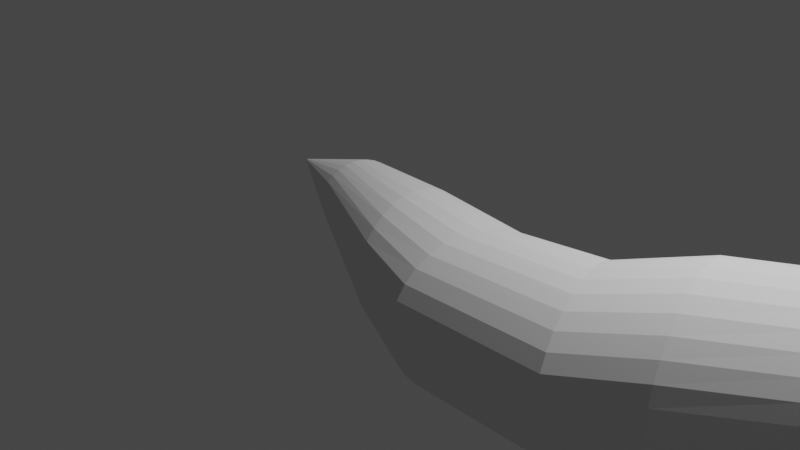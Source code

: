 # Source: Tarea_4__Modelo_3D_-_Serpiente.blend  (saved by Blender 4.0.36; exported with 4.5.12 LTS)
import bpy
from mathutils import Matrix  # noqa: F401  (used for matrix-valued properties, if any)

bpy.ops.wm.read_factory_settings(use_empty=True)
scene = bpy.context.scene
scene.name = 'Scene'

# ---- collections
col_collection = bpy.data.collections.new('Collection'); scene.collection.children.link(col_collection)

# ---- world
world_world = bpy.data.worlds.new('World'); scene.world = world_world
world_world.use_nodes = True; world_world.node_tree.nodes.clear()
_N = world_world.node_tree.nodes; _L = world_world.node_tree.links
n0 = _N.new('ShaderNodeOutputWorld'); n0.name = 'World Output'; n0.location = (300, 300)
n1 = _N.new('ShaderNodeBackground'); n1.name = 'Background'; n1.location = (10, 300)
n1.inputs[0].default_value = (0.05088, 0.05088, 0.05088, 1.0)
_L.new(n1.outputs[0], n0.inputs[0])
n0.is_active_output = True
world_world.color = (0.05088, 0.05088, 0.05088)
world_world.use_sun_shadow = False
world_world.sun_shadow_jitter_overblur = 0.0

# ---- cameras
cam_camera = bpy.data.cameras.new('Camera')
cam_camera.clip_end = 100.0
cam_camera.ortho_scale = 7.314

# ---- lights
light_light = bpy.data.lights.new('Light', 'POINT')
light_light.transmission_factor = 0.0
light_light.use_soft_falloff = False
light_light.energy = 1000.0
light_light.shadow_soft_size = 0.1
light_light.shadow_maximum_resolution = 0.006
light_light.use_absolute_resolution = True

# ---- meshes
me_cylinder = bpy.data.meshes.new('Cylinder')
me_cylinder.from_pydata([(-0.2166, -0.02214, -1.405), (-0.482, -0.2381, 12.65), (-0.2135, -0.02244, -1.405), (-0.4775, -0.2386, 12.65), (-0.2105, -0.02333, -1.405), (-0.4732, -0.2399, 12.65), (-0.2078, -0.02479, -1.405), (-0.4693, -0.242, 12.65), (-0.2054, -0.02675, -1.405), (-0.4658, -0.2448, 12.65), (-0.2035, -0.02913, -1.405), (-0.463, -0.2483, 12.65), (-0.202, -0.03185, -1.405), (-0.4609, -0.2522, 12.65), (-0.2011, -0.03481, -1.405), (-0.4596, -0.2565, 12.65), (-0.2008, -0.03788, -1.405), (-0.4592, -0.2609, 12.65), (-0.2011, -0.04095, -1.405), (-0.4596, -0.2654, 12.65), (-0.202, -0.04391, -1.405), (-0.4609, -0.2697, 12.65), (-0.2035, -0.04663, -1.405), (-0.463, -0.2736, 12.65), (-0.2054, -0.04901, -1.405), (-0.4658, -0.2771, 12.65), (-0.2078, -0.05097, -1.405), (-0.4693, -0.2799, 12.65), (-0.2105, -0.05243, -1.405), (-0.4732, -0.282, 12.65), (-0.2135, -0.05332, -1.405), (-0.4775, -0.2833, 12.65), (-0.2166, -0.05363, -1.405), (-0.482, -0.2838, 12.65), (-0.2196, -0.05332, -1.405), (-0.4864, -0.2833, 12.65), (-0.2226, -0.05243, -1.405), (-0.4907, -0.282, 12.65), (-0.2253, -0.05097, -1.405), (-0.4947, -0.2799, 12.65), (-0.2277, -0.04901, -1.405), (-0.4981, -0.2771, 12.65), (-0.2297, -0.04663, -1.405), (-0.501, -0.2736, 12.65), (-0.2311, -0.04391, -1.405), (-0.5031, -0.2697, 12.65), (-0.232, -0.04095, -1.405), (-0.5044, -0.2654, 12.65), (-0.2323, -0.03788, -1.405), (-0.5048, -0.2609, 12.65), (-0.232, -0.03481, -1.405), (-0.5044, -0.2565, 12.65), (-0.2311, -0.03185, -1.405), (-0.5031, -0.2522, 12.65), (-0.2297, -0.02913, -1.405), (-0.501, -0.2483, 12.65), (-0.2277, -0.02675, -1.405), (-0.4981, -0.2448, 12.65), (-0.2253, -0.02479, -1.405), (-0.4947, -0.242, 12.65), (-0.2226, -0.02333, -1.405), (-0.4907, -0.2399, 12.65), (-0.2196, -0.02244, -1.405), (-0.4864, -0.2386, 12.65), (-0.08721, 0.3265, -0.3758), (0.06601, 0.3074, 0.6311), (0.1284, 0.1512, 1.901), (0.08164, 0.2309, 2.654), (-0.01872, 0.7066, 3.373), (1.365e-08, 1.174, 3.957), (-3.479e-09, 1.684, 5.114), (-0.06629, 1.773, 6.159), (-0.02596, 1.549, 6.838), (0.01708, 1.223, 7.549), (0.04609, 0.8749, 8.072), (0.01772, 0.6071, 8.953), (0.1369, 0.4013, 10.67), (0.005156, 0.2341, 11.63), (0.08824, 0.2259, 11.63), (0.2699, 0.3882, 10.67), (0.2012, 0.5903, 8.96), (0.2412, 0.8557, 8.073), (0.2122, 1.204, 7.543), (0.1691, 1.53, 6.835), (0.1356, 1.755, 6.152), (0.1914, 1.665, 5.113), (0.1758, 1.158, 3.964), (0.1648, 0.689, 3.377), (0.2501, 0.2147, 2.657), (0.2894, 0.1361, 1.896), (0.2051, 0.2937, 0.6311), (-0.005401, 0.3189, -0.3784), (0.1681, 0.2018, 11.63), (0.3977, 0.3495, 10.67), (0.3777, 0.5404, 8.979), (0.4288, 0.799, 8.077), (0.3998, 1.149, 7.528), (0.3567, 1.474, 6.826), (0.3297, 1.7, 6.131), (0.3754, 1.609, 5.11), (0.3449, 1.111, 3.983), (0.3413, 0.6368, 3.389), (0.4121, 0.1668, 2.668), (0.4443, 0.09138, 1.881), (0.3389, 0.2531, 0.6311), (0.07326, 0.2963, -0.3861), (0.2418, 0.1626, 11.64), (0.5154, 0.2866, 10.67), (0.5403, 0.4595, 9.011), (0.6017, 0.7068, 8.083), (0.5726, 1.06, 7.504), (0.5296, 1.383, 6.812), (0.5086, 1.61, 6.097), (0.5449, 1.519, 5.104), (0.5007, 1.034, 4.014), (0.504, 0.5521, 3.409), (0.5614, 0.08887, 2.685), (0.5871, 0.01874, 1.858), (0.4622, 0.1872, 0.6311), (0.1458, 0.2596, -0.3985), (0.3063, 0.1098, 11.64), (0.6187, 0.202, 10.66), (0.6828, 0.3505, 9.053), (0.7532, 0.5827, 8.092), (0.7242, 0.9403, 7.47), (0.6811, 1.26, 6.792), (0.6654, 1.49, 6.05), (0.6936, 1.397, 5.097), (0.6372, 0.9299, 4.057), (0.6465, 0.4382, 3.435), (0.6922, -0.01595, 2.709), (0.7122, -0.07901, 1.827), (0.5703, 0.09851, 0.6311), (0.2093, 0.2102, -0.4153), (0.3593, 0.04557, 11.65), (0.7034, 0.09893, 10.66), (0.7998, 0.2177, 9.105), (0.8776, 0.4315, 8.102), (0.8485, 0.7942, 7.43), (0.8055, 1.11, 6.768), (0.7941, 1.344, 5.994), (0.8156, 1.249, 5.087), (0.7493, 0.8035, 4.108), (0.7635, 0.2993, 3.467), (0.7996, -0.1437, 2.737), (0.8149, -0.1981, 1.788), (0.659, -0.009564, 0.6311), (0.2615, 0.1501, -0.4358), (0.3986, -0.02776, 11.65), (0.7664, -0.0187, 10.65), (0.8867, 0.06624, 9.164), (0.97, 0.2591, 8.114), (0.941, 0.6276, 7.384), (0.8979, 0.9393, 6.741), (0.8898, 1.177, 5.93), (0.9062, 1.079, 5.077), (0.8326, 0.6592, 4.167), (0.8505, 0.1408, 3.504), (0.8794, -0.2894, 2.77), (0.8912, -0.334, 1.745), (0.7249, -0.1329, 0.6311), (0.3002, 0.08142, -0.4591), (0.4229, -0.1073, 11.66), (0.8051, -0.1463, 10.64), (0.9402, -0.09813, 9.228), (1.027, 0.07192, 8.127), (0.9979, 0.4468, 7.334), (0.9548, 0.7541, 6.711), (0.9486, 0.9956, 5.86), (0.962, 0.8957, 5.066), (0.8839, 0.5026, 4.231), (0.904, -0.0311, 3.544), (0.9285, -0.4475, 2.805), (0.9382, -0.4815, 1.697), (0.7655, -0.2667, 0.6311), (0.3241, 0.006945, -0.4844), (0.431, -0.1901, 11.67), (0.8182, -0.2791, 10.64), (0.9583, -0.2691, 9.295), (1.046, -0.1227, 8.141), (1.017, 0.2588, 7.282), (0.974, 0.5614, 6.681), (0.9685, 0.8072, 5.788), (0.9809, 0.7048, 5.054), (0.9012, 0.3398, 4.297), (0.9221, -0.2099, 3.585), (0.9451, -0.6119, 2.842), (0.9541, -0.6348, 1.648), (0.7792, -0.4058, 0.6311), (0.3321, -0.07051, -0.5107), (0.4229, -0.2728, 11.68), (0.8051, -0.4118, 10.63), (0.9402, -0.44, 9.362), (1.027, -0.3173, 8.154), (0.9979, 0.07083, 7.23), (0.9548, 0.3688, 6.65), (0.9486, 0.6188, 5.715), (0.962, 0.5138, 5.042), (0.8839, 0.177, 4.363), (0.904, -0.3887, 3.627), (0.9285, -0.7764, 2.878), (0.9382, -0.7882, 1.598), (0.7655, -0.5449, 0.6311), (0.3241, -0.148, -0.5371), (0.3986, -0.3524, 11.68), (0.7664, -0.5394, 10.62), (0.8867, -0.6044, 9.426), (0.97, -0.5045, 8.167), (0.941, -0.11, 7.179), (0.8979, 0.1835, 6.62), (0.8898, 0.4376, 5.646), (0.9062, 0.3301, 5.031), (0.8326, 0.02048, 4.427), (0.8505, -0.5606, 3.667), (0.8794, -0.9345, 2.913), (0.8912, -0.9356, 1.551), (0.7249, -0.6787, 0.6311), (0.3002, -0.2224, -0.5624), (0.3593, -0.4257, 11.69), (0.7034, -0.6571, 10.62), (0.7998, -0.7559, 9.485), (0.8776, -0.6769, 8.179), (0.8485, -0.2766, 7.133), (0.8055, 0.01277, 6.593), (0.7941, 0.2706, 5.582), (0.8156, 0.1608, 5.02), (0.7493, -0.1238, 4.486), (0.7635, -0.7191, 3.704), (0.7996, -1.08, 2.946), (0.8149, -1.071, 1.507), (0.659, -0.802, 0.6311), (0.2615, -0.2911, -0.5857), (0.3063, -0.49, 11.69), (0.6187, -0.7602, 10.61), (0.6828, -0.8886, 9.537), (0.7532, -0.8281, 8.19), (0.7242, -0.4226, 7.093), (0.6811, -0.1369, 6.569), (0.6654, 0.1242, 5.525), (0.6936, 0.01249, 5.011), (0.6372, -0.2503, 4.538), (0.6465, -0.858, 3.736), (0.6922, -1.208, 2.974), (0.7122, -1.191, 1.469), (0.5703, -0.9101, 0.6311), (0.2093, -0.3513, -0.6062), (0.2418, -0.5428, 11.7), (0.5154, -0.8448, 10.61), (0.5403, -0.9976, 9.579), (0.6017, -0.9522, 8.198), (0.5726, -0.5425, 7.06), (0.5296, -0.2597, 6.55), (0.5086, 0.004075, 5.479), (0.5449, -0.1093, 5.004), (0.5007, -0.354, 4.58), (0.504, -0.9719, 3.762), (0.5614, -1.313, 2.998), (0.5871, -1.288, 1.437), (0.4622, -0.9988, 0.6311), (0.1458, -0.4006, -0.6229), (0.1681, -0.582, 11.7), (0.3977, -0.9076, 10.6), (0.3777, -1.079, 9.611), (0.4288, -1.044, 8.205), (0.3998, -0.6315, 7.035), (0.3567, -0.3509, 6.535), (0.3297, -0.08518, 5.445), (0.3754, -0.1997, 4.998), (0.3449, -0.4312, 4.611), (0.3413, -1.057, 3.782), (0.4121, -1.391, 3.015), (0.4443, -1.361, 1.414), (0.3389, -1.065, 0.6311), (0.07326, -0.4373, -0.6354), (0.08824, -0.6061, 11.71), (0.2699, -0.9464, 10.6), (0.2012, -1.128, 9.63), (0.2412, -1.101, 8.208), (0.2122, -0.6863, 7.02), (0.1691, -0.4071, 6.526), (0.1356, -0.1401, 5.424), (0.1914, -0.2554, 4.995), (0.1758, -0.4787, 4.631), (0.1648, -1.109, 3.794), (0.2501, -1.439, 3.026), (0.2894, -1.406, 1.4), (0.2051, -1.105, 0.6311), (-0.005401, -0.4599, -0.6431), (0.005156, -0.6143, 11.71), (0.1369, -0.9594, 10.6), (0.01772, -1.145, 9.637), (0.04609, -1.12, 8.21), (0.01708, -0.7049, 7.015), (-0.02596, -0.4261, 6.523), (-0.06629, -0.1587, 5.417), (1.803e-09, -0.2743, 4.993), (-1.608e-08, -0.4947, 4.637), (-0.01872, -1.126, 3.798), (0.08164, -1.455, 3.029), (0.1284, -1.421, 1.395), (0.06601, -1.119, 0.6311), (-0.08721, -0.4675, -0.6457), (-0.07793, -0.6061, 11.71), (0.004024, -0.9464, 10.6), (-0.1658, -1.128, 9.63), (-0.149, -1.101, 8.208), (-0.178, -0.6863, 7.02), (-0.221, -0.4071, 6.526), (-0.2682, -0.1401, 5.424), (-0.1914, -0.2554, 4.995), (-0.1758, -0.4787, 4.631), (-0.2023, -1.109, 3.794), (-0.08682, -1.439, 3.026), (-0.03274, -1.406, 1.4), (-0.07313, -1.105, 0.6311), (-0.169, -0.4599, -0.6431), (-0.1578, -0.582, 11.7), (-0.1238, -0.9076, 10.6), (-0.3422, -1.079, 9.611), (-0.3366, -1.044, 8.205), (-0.3656, -0.6315, 7.035), (-0.4086, -0.3509, 6.535), (-0.4623, -0.08518, 5.445), (-0.3754, -0.1997, 4.998), (-0.3449, -0.4312, 4.611), (-0.3788, -1.057, 3.782), (-0.2488, -1.391, 3.015), (-0.1876, -1.361, 1.414), (-0.2069, -1.065, 0.6311), (-0.2477, -0.4373, -0.6354), (-0.2315, -0.5428, 11.7), (-0.2416, -0.8448, 10.61), (-0.5048, -0.9976, 9.579), (-0.5095, -0.9522, 8.198), (-0.5385, -0.5425, 7.06), (-0.5815, -0.2597, 6.55), (-0.6412, 0.004075, 5.479), (-0.5449, -0.1093, 5.004), (-0.5007, -0.354, 4.58), (-0.5414, -0.9719, 3.762), (-0.3981, -1.313, 2.998), (-0.3304, -1.288, 1.437), (-0.3302, -0.9988, 0.6311), (-0.3202, -0.4006, -0.6229), (-0.296, -0.49, 11.69), (-0.3448, -0.7602, 10.61), (-0.6474, -0.8886, 9.537), (-0.661, -0.8281, 8.19), (-0.69, -0.4226, 7.093), (-0.7331, -0.1369, 6.569), (-0.798, 0.1242, 5.525), (-0.6936, 0.01249, 5.011), (-0.6372, -0.2503, 4.538), (-0.684, -0.858, 3.736), (-0.5289, -1.208, 2.974), (-0.4555, -1.191, 1.469), (-0.4383, -0.9101, 0.6311), (-0.3837, -0.3513, -0.6062), (-0.349, -0.4257, 11.69), (-0.4295, -0.6571, 10.62), (-0.7643, -0.7559, 9.485), (-0.7854, -0.6769, 8.179), (-0.8144, -0.2766, 7.133), (-0.8574, 0.01277, 6.593), (-0.9267, 0.2706, 5.582), (-0.8156, 0.1608, 5.02), (-0.7493, -0.1238, 4.486), (-0.801, -0.7191, 3.704), (-0.6363, -1.08, 2.946), (-0.5582, -1.071, 1.507), (-0.527, -0.802, 0.6311), (-0.4359, -0.2911, -0.5857), (-0.3883, -0.3524, 11.68), (-0.4925, -0.5394, 10.62), (-0.8513, -0.6044, 9.426), (-0.8778, -0.5045, 8.167), (-0.9068, -0.11, 7.179), (-0.9498, 0.1835, 6.62), (-1.022, 0.4376, 5.646), (-0.9062, 0.3301, 5.031), (-0.8326, 0.02048, 4.427), (-0.8879, -0.5606, 3.667), (-0.7161, -0.9345, 2.913), (-0.6345, -0.9356, 1.551), (-0.5929, -0.6787, 0.6311), (-0.4746, -0.2224, -0.5624), (-0.4125, -0.2728, 11.68), (-0.5313, -0.4118, 10.63), (-0.9048, -0.44, 9.362), (-0.9347, -0.3173, 8.154), (-0.9637, 0.07083, 7.23), (-1.007, 0.3688, 6.65), (-1.081, 0.6188, 5.715), (-0.962, 0.5138, 5.042), (-0.8839, 0.177, 4.363), (-0.9415, -0.3887, 3.627), (-0.7653, -0.7764, 2.878), (-0.6815, -0.7882, 1.598), (-0.6335, -0.5449, 0.6311), (-0.4985, -0.148, -0.5371), (-0.4207, -0.1901, 11.67), (-0.5444, -0.2791, 10.64), (-0.9228, -0.2691, 9.295), (-0.9539, -0.1227, 8.141), (-0.9829, 0.2588, 7.282), (-1.026, 0.5614, 6.681), (-1.101, 0.8072, 5.788), (-0.9809, 0.7048, 5.054), (-0.9012, 0.3398, 4.297), (-0.9595, -0.2099, 3.585), (-0.7819, -0.6119, 2.842), (-0.6974, -0.6348, 1.648), (-0.6472, -0.4058, 0.6311), (-0.5065, -0.07051, -0.5107), (-0.4125, -0.1073, 11.66), (-0.5313, -0.1463, 10.64), (-0.9048, -0.09813, 9.228), (-0.9347, 0.07192, 8.127), (-0.9637, 0.4468, 7.334), (-1.007, 0.7541, 6.711), (-1.081, 0.9956, 5.86), (-0.962, 0.8957, 5.066), (-0.8839, 0.5026, 4.231), (-0.9415, -0.0311, 3.544), (-0.7653, -0.4475, 2.805), (-0.6815, -0.4815, 1.697), (-0.6335, -0.2667, 0.6311), (-0.4985, 0.006945, -0.4844), (-0.3883, -0.02776, 11.65), (-0.4925, -0.0187, 10.65), (-0.8513, 0.06624, 9.164), (-0.8778, 0.2591, 8.114), (-0.9068, 0.6276, 7.384), (-0.9498, 0.9393, 6.741), (-1.022, 1.177, 5.93), (-0.9062, 1.079, 5.077), (-0.8326, 0.6592, 4.167), (-0.8879, 0.1408, 3.504), (-0.7161, -0.2894, 2.77), (-0.6345, -0.334, 1.745), (-0.5929, -0.1329, 0.6311), (-0.4746, 0.08142, -0.4591), (-0.349, 0.04557, 11.65), (-0.4295, 0.09893, 10.66), (-0.7643, 0.2177, 9.105), (-0.7854, 0.4315, 8.102), (-0.8144, 0.7942, 7.43), (-0.8574, 1.11, 6.768), (-0.9267, 1.344, 5.994), (-0.8156, 1.249, 5.087), (-0.7493, 0.8035, 4.108), (-0.801, 0.2993, 3.467), (-0.6363, -0.1437, 2.737), (-0.5582, -0.1981, 1.788), (-0.527, -0.009564, 0.6311), (-0.4359, 0.1501, -0.4358), (-0.296, 0.1098, 11.64), (-0.3448, 0.202, 10.66), (-0.6474, 0.3505, 9.053), (-0.661, 0.5827, 8.092), (-0.69, 0.9403, 7.47), (-0.7331, 1.26, 6.792), (-0.798, 1.49, 6.05), (-0.6936, 1.397, 5.097), (-0.6372, 0.9299, 4.057), (-0.684, 0.4382, 3.435), (-0.5289, -0.01595, 2.709), (-0.4555, -0.07901, 1.827), (-0.4383, 0.09851, 0.6311), (-0.3837, 0.2102, -0.4153), (-0.2315, 0.1626, 11.64), (-0.2416, 0.2866, 10.67), (-0.5048, 0.4595, 9.011), (-0.5095, 0.7068, 8.083), (-0.5385, 1.06, 7.504), (-0.5815, 1.383, 6.812), (-0.6412, 1.61, 6.097), (-0.5449, 1.519, 5.104), (-0.5007, 1.034, 4.014), (-0.5414, 0.5521, 3.409), (-0.3981, 0.08887, 2.685), (-0.3304, 0.01874, 1.858), (-0.3302, 0.1872, 0.6311), (-0.3202, 0.2596, -0.3985), (-0.1578, 0.2018, 11.63), (-0.1238, 0.3495, 10.67), (-0.3422, 0.5404, 8.979), (-0.3366, 0.799, 8.077), (-0.3656, 1.149, 7.528), (-0.4086, 1.474, 6.826), (-0.4623, 1.7, 6.131), (-0.3754, 1.609, 5.11), (-0.3449, 1.111, 3.983), (-0.3788, 0.6368, 3.389), (-0.2488, 0.1668, 2.668), (-0.1876, 0.09138, 1.881), (-0.2069, 0.2531, 0.6311), (-0.2477, 0.2963, -0.3861), (-0.07793, 0.2259, 11.63), (0.004024, 0.3882, 10.67), (-0.1658, 0.5903, 8.96), (-0.149, 0.8557, 8.073), (-0.178, 1.204, 7.543), (-0.221, 1.53, 6.835), (-0.2682, 1.755, 6.152), (-0.1914, 1.665, 5.113), (-0.1758, 1.158, 3.964), (-0.2023, 0.689, 3.377), (-0.08682, 0.2147, 2.657), (-0.03274, 0.1361, 1.896), (-0.07313, 0.2937, 0.6311), (-0.169, 0.3189, -0.3784)], [], [(77, 1, 3, 78), (78, 3, 5, 92), (92, 5, 7, 106), (106, 7, 9, 120), (120, 9, 11, 134), (134, 11, 13, 148), (148, 13, 15, 162), (162, 15, 17, 176), (176, 17, 19, 190), (190, 19, 21, 204), (204, 21, 23, 218), (218, 23, 25, 232), (232, 25, 27, 246), (246, 27, 29, 260), (260, 29, 31, 274), (274, 31, 33, 288), (288, 33, 35, 302), (302, 35, 37, 316), (316, 37, 39, 330), (330, 39, 41, 344), (344, 41, 43, 358), (358, 43, 45, 372), (372, 45, 47, 386), (386, 47, 49, 400), (400, 49, 51, 414), (414, 51, 53, 428), (428, 53, 55, 442), (442, 55, 57, 456), (456, 57, 59, 470), (470, 59, 61, 484), (3, 1, 63, 61, 59, 57, 55, 53, 51, 49, 47, 45, 43, 41, 39, 37, 35, 33, 31, 29, 27, 25, 23, 21, 19, 17, 15, 13, 11, 9, 7, 5), (484, 61, 63, 498), (498, 63, 1, 77), (0, 2, 4, 6, 8, 10, 12, 14, 16, 18, 20, 22, 24, 26, 28, 30, 32, 34, 36, 38, 40, 42, 44, 46, 48, 50, 52, 54, 56, 58, 60, 62), (62, 511, 64, 0), (511, 510, 65, 64), (510, 509, 66, 65), (509, 508, 67, 66), (508, 507, 68, 67), (507, 506, 69, 68), (506, 505, 70, 69), (505, 504, 71, 70), (504, 503, 72, 71), (503, 502, 73, 72), (502, 501, 74, 73), (501, 500, 75, 74), (500, 499, 76, 75), (499, 498, 77, 76), (60, 497, 511, 62), (497, 496, 510, 511), (496, 495, 509, 510), (495, 494, 508, 509), (494, 493, 507, 508), (493, 492, 506, 507), (492, 491, 505, 506), (491, 490, 504, 505), (490, 489, 503, 504), (489, 488, 502, 503), (488, 487, 501, 502), (487, 486, 500, 501), (486, 485, 499, 500), (485, 484, 498, 499), (58, 483, 497, 60), (483, 482, 496, 497), (482, 481, 495, 496), (481, 480, 494, 495), (480, 479, 493, 494), (479, 478, 492, 493), (478, 477, 491, 492), (477, 476, 490, 491), (476, 475, 489, 490), (475, 474, 488, 489), (474, 473, 487, 488), (473, 472, 486, 487), (472, 471, 485, 486), (471, 470, 484, 485), (56, 469, 483, 58), (469, 468, 482, 483), (468, 467, 481, 482), (467, 466, 480, 481), (466, 465, 479, 480), (465, 464, 478, 479), (464, 463, 477, 478), (463, 462, 476, 477), (462, 461, 475, 476), (461, 460, 474, 475), (460, 459, 473, 474), (459, 458, 472, 473), (458, 457, 471, 472), (457, 456, 470, 471), (54, 455, 469, 56), (455, 454, 468, 469), (454, 453, 467, 468), (453, 452, 466, 467), (452, 451, 465, 466), (451, 450, 464, 465), (450, 449, 463, 464), (449, 448, 462, 463), (448, 447, 461, 462), (447, 446, 460, 461), (446, 445, 459, 460), (445, 444, 458, 459), (444, 443, 457, 458), (443, 442, 456, 457), (52, 441, 455, 54), (441, 440, 454, 455), (440, 439, 453, 454), (439, 438, 452, 453), (438, 437, 451, 452), (437, 436, 450, 451), (436, 435, 449, 450), (435, 434, 448, 449), (434, 433, 447, 448), (433, 432, 446, 447), (432, 431, 445, 446), (431, 430, 444, 445), (430, 429, 443, 444), (429, 428, 442, 443), (50, 427, 441, 52), (427, 426, 440, 441), (426, 425, 439, 440), (425, 424, 438, 439), (424, 423, 437, 438), (423, 422, 436, 437), (422, 421, 435, 436), (421, 420, 434, 435), (420, 419, 433, 434), (419, 418, 432, 433), (418, 417, 431, 432), (417, 416, 430, 431), (416, 415, 429, 430), (415, 414, 428, 429), (48, 413, 427, 50), (413, 412, 426, 427), (412, 411, 425, 426), (411, 410, 424, 425), (410, 409, 423, 424), (409, 408, 422, 423), (408, 407, 421, 422), (407, 406, 420, 421), (406, 405, 419, 420), (405, 404, 418, 419), (404, 403, 417, 418), (403, 402, 416, 417), (402, 401, 415, 416), (401, 400, 414, 415), (46, 399, 413, 48), (399, 398, 412, 413), (398, 397, 411, 412), (397, 396, 410, 411), (396, 395, 409, 410), (395, 394, 408, 409), (394, 393, 407, 408), (393, 392, 406, 407), (392, 391, 405, 406), (391, 390, 404, 405), (390, 389, 403, 404), (389, 388, 402, 403), (388, 387, 401, 402), (387, 386, 400, 401), (44, 385, 399, 46), (385, 384, 398, 399), (384, 383, 397, 398), (383, 382, 396, 397), (382, 381, 395, 396), (381, 380, 394, 395), (380, 379, 393, 394), (379, 378, 392, 393), (378, 377, 391, 392), (377, 376, 390, 391), (376, 375, 389, 390), (375, 374, 388, 389), (374, 373, 387, 388), (373, 372, 386, 387), (42, 371, 385, 44), (371, 370, 384, 385), (370, 369, 383, 384), (369, 368, 382, 383), (368, 367, 381, 382), (367, 366, 380, 381), (366, 365, 379, 380), (365, 364, 378, 379), (364, 363, 377, 378), (363, 362, 376, 377), (362, 361, 375, 376), (361, 360, 374, 375), (360, 359, 373, 374), (359, 358, 372, 373), (40, 357, 371, 42), (357, 356, 370, 371), (356, 355, 369, 370), (355, 354, 368, 369), (354, 353, 367, 368), (353, 352, 366, 367), (352, 351, 365, 366), (351, 350, 364, 365), (350, 349, 363, 364), (349, 348, 362, 363), (348, 347, 361, 362), (347, 346, 360, 361), (346, 345, 359, 360), (345, 344, 358, 359), (38, 343, 357, 40), (343, 342, 356, 357), (342, 341, 355, 356), (341, 340, 354, 355), (340, 339, 353, 354), (339, 338, 352, 353), (338, 337, 351, 352), (337, 336, 350, 351), (336, 335, 349, 350), (335, 334, 348, 349), (334, 333, 347, 348), (333, 332, 346, 347), (332, 331, 345, 346), (331, 330, 344, 345), (36, 329, 343, 38), (329, 328, 342, 343), (328, 327, 341, 342), (327, 326, 340, 341), (326, 325, 339, 340), (325, 324, 338, 339), (324, 323, 337, 338), (323, 322, 336, 337), (322, 321, 335, 336), (321, 320, 334, 335), (320, 319, 333, 334), (319, 318, 332, 333), (318, 317, 331, 332), (317, 316, 330, 331), (34, 315, 329, 36), (315, 314, 328, 329), (314, 313, 327, 328), (313, 312, 326, 327), (312, 311, 325, 326), (311, 310, 324, 325), (310, 309, 323, 324), (309, 308, 322, 323), (308, 307, 321, 322), (307, 306, 320, 321), (306, 305, 319, 320), (305, 304, 318, 319), (304, 303, 317, 318), (303, 302, 316, 317), (32, 301, 315, 34), (301, 300, 314, 315), (300, 299, 313, 314), (299, 298, 312, 313), (298, 297, 311, 312), (297, 296, 310, 311), (296, 295, 309, 310), (295, 294, 308, 309), (294, 293, 307, 308), (293, 292, 306, 307), (292, 291, 305, 306), (291, 290, 304, 305), (290, 289, 303, 304), (289, 288, 302, 303), (30, 287, 301, 32), (287, 286, 300, 301), (286, 285, 299, 300), (285, 284, 298, 299), (284, 283, 297, 298), (283, 282, 296, 297), (282, 281, 295, 296), (281, 280, 294, 295), (280, 279, 293, 294), (279, 278, 292, 293), (278, 277, 291, 292), (277, 276, 290, 291), (276, 275, 289, 290), (275, 274, 288, 289), (28, 273, 287, 30), (273, 272, 286, 287), (272, 271, 285, 286), (271, 270, 284, 285), (270, 269, 283, 284), (269, 268, 282, 283), (268, 267, 281, 282), (267, 266, 280, 281), (266, 265, 279, 280), (265, 264, 278, 279), (264, 263, 277, 278), (263, 262, 276, 277), (262, 261, 275, 276), (261, 260, 274, 275), (26, 259, 273, 28), (259, 258, 272, 273), (258, 257, 271, 272), (257, 256, 270, 271), (256, 255, 269, 270), (255, 254, 268, 269), (254, 253, 267, 268), (253, 252, 266, 267), (252, 251, 265, 266), (251, 250, 264, 265), (250, 249, 263, 264), (249, 248, 262, 263), (248, 247, 261, 262), (247, 246, 260, 261), (24, 245, 259, 26), (245, 244, 258, 259), (244, 243, 257, 258), (243, 242, 256, 257), (242, 241, 255, 256), (241, 240, 254, 255), (240, 239, 253, 254), (239, 238, 252, 253), (238, 237, 251, 252), (237, 236, 250, 251), (236, 235, 249, 250), (235, 234, 248, 249), (234, 233, 247, 248), (233, 232, 246, 247), (22, 231, 245, 24), (231, 230, 244, 245), (230, 229, 243, 244), (229, 228, 242, 243), (228, 227, 241, 242), (227, 226, 240, 241), (226, 225, 239, 240), (225, 224, 238, 239), (224, 223, 237, 238), (223, 222, 236, 237), (222, 221, 235, 236), (221, 220, 234, 235), (220, 219, 233, 234), (219, 218, 232, 233), (20, 217, 231, 22), (217, 216, 230, 231), (216, 215, 229, 230), (215, 214, 228, 229), (214, 213, 227, 228), (213, 212, 226, 227), (212, 211, 225, 226), (211, 210, 224, 225), (210, 209, 223, 224), (209, 208, 222, 223), (208, 207, 221, 222), (207, 206, 220, 221), (206, 205, 219, 220), (205, 204, 218, 219), (18, 203, 217, 20), (203, 202, 216, 217), (202, 201, 215, 216), (201, 200, 214, 215), (200, 199, 213, 214), (199, 198, 212, 213), (198, 197, 211, 212), (197, 196, 210, 211), (196, 195, 209, 210), (195, 194, 208, 209), (194, 193, 207, 208), (193, 192, 206, 207), (192, 191, 205, 206), (191, 190, 204, 205), (16, 189, 203, 18), (189, 188, 202, 203), (188, 187, 201, 202), (187, 186, 200, 201), (186, 185, 199, 200), (185, 184, 198, 199), (184, 183, 197, 198), (183, 182, 196, 197), (182, 181, 195, 196), (181, 180, 194, 195), (180, 179, 193, 194), (179, 178, 192, 193), (178, 177, 191, 192), (177, 176, 190, 191), (14, 175, 189, 16), (175, 174, 188, 189), (174, 173, 187, 188), (173, 172, 186, 187), (172, 171, 185, 186), (171, 170, 184, 185), (170, 169, 183, 184), (169, 168, 182, 183), (168, 167, 181, 182), (167, 166, 180, 181), (166, 165, 179, 180), (165, 164, 178, 179), (164, 163, 177, 178), (163, 162, 176, 177), (12, 161, 175, 14), (161, 160, 174, 175), (160, 159, 173, 174), (159, 158, 172, 173), (158, 157, 171, 172), (157, 156, 170, 171), (156, 155, 169, 170), (155, 154, 168, 169), (154, 153, 167, 168), (153, 152, 166, 167), (152, 151, 165, 166), (151, 150, 164, 165), (150, 149, 163, 164), (149, 148, 162, 163), (10, 147, 161, 12), (147, 146, 160, 161), (146, 145, 159, 160), (145, 144, 158, 159), (144, 143, 157, 158), (143, 142, 156, 157), (142, 141, 155, 156), (141, 140, 154, 155), (140, 139, 153, 154), (139, 138, 152, 153), (138, 137, 151, 152), (137, 136, 150, 151), (136, 135, 149, 150), (135, 134, 148, 149), (8, 133, 147, 10), (133, 132, 146, 147), (132, 131, 145, 146), (131, 130, 144, 145), (130, 129, 143, 144), (129, 128, 142, 143), (128, 127, 141, 142), (127, 126, 140, 141), (126, 125, 139, 140), (125, 124, 138, 139), (124, 123, 137, 138), (123, 122, 136, 137), (122, 121, 135, 136), (121, 120, 134, 135), (6, 119, 133, 8), (119, 118, 132, 133), (118, 117, 131, 132), (117, 116, 130, 131), (116, 115, 129, 130), (115, 114, 128, 129), (114, 113, 127, 128), (113, 112, 126, 127), (112, 111, 125, 126), (111, 110, 124, 125), (110, 109, 123, 124), (109, 108, 122, 123), (108, 107, 121, 122), (107, 106, 120, 121), (4, 105, 119, 6), (105, 104, 118, 119), (104, 103, 117, 118), (103, 102, 116, 117), (102, 101, 115, 116), (101, 100, 114, 115), (100, 99, 113, 114), (99, 98, 112, 113), (98, 97, 111, 112), (97, 96, 110, 111), (96, 95, 109, 110), (95, 94, 108, 109), (94, 93, 107, 108), (93, 92, 106, 107), (2, 91, 105, 4), (91, 90, 104, 105), (90, 89, 103, 104), (89, 88, 102, 103), (88, 87, 101, 102), (87, 86, 100, 101), (86, 85, 99, 100), (85, 84, 98, 99), (84, 83, 97, 98), (83, 82, 96, 97), (82, 81, 95, 96), (81, 80, 94, 95), (80, 79, 93, 94), (79, 78, 92, 93), (0, 64, 91, 2), (64, 65, 90, 91), (65, 66, 89, 90), (66, 67, 88, 89), (67, 68, 87, 88), (68, 69, 86, 87), (69, 70, 85, 86), (70, 71, 84, 85), (71, 72, 83, 84), (72, 73, 82, 83), (73, 74, 81, 82), (74, 75, 80, 81), (75, 76, 79, 80), (76, 77, 78, 79)])
_uv = me_cylinder.uv_layers.new(name='UVMap')
_uv.uv.foreach_set('vector', [1.0, 1.0, 1.0, 1.0, 0.9688, 1.0, 0.9688, 1.0, 0.9688, 1.0, 0.9688, 1.0, 0.9375, 1.0, 0.9375, 1.0, 0.9375, 1.0, 0.9375, 1.0, 0.9062, 1.0, 0.9062, 1.0, 0.9062, 1.0, 0.9062, 1.0, 0.875, 1.0, 0.875, 1.0, 0.875, 1.0, 0.875, 1.0, 0.8438, 1.0, 0.8438, 1.0, 0.8438, 1.0, 0.8438, 1.0, 0.8125, 1.0, 0.8125, 1.0, 0.8125, 1.0, 0.8125, 1.0, 0.7812, 1.0, 0.7812, 1.0, 0.7812, 1.0, 0.7812, 1.0, 0.75, 1.0, 0.75, 1.0, 0.75, 1.0, 0.75, 1.0, 0.7188, 1.0, 0.7188, 1.0, 0.7188, 1.0, 0.7188, 1.0, 0.6875, 1.0, 0.6875, 1.0, 0.6875, 1.0, 0.6875, 1.0, 0.6562, 1.0, 0.6562, 1.0, 0.6562, 1.0, 0.6562, 1.0, 0.625, 1.0, 0.625, 1.0, 0.625, 1.0, 0.625, 1.0, 0.5938, 1.0, 0.5938, 1.0, 0.5938, 1.0, 0.5938, 1.0, 0.5625, 1.0, 0.5625, 1.0, 0.5625, 1.0, 0.5625, 1.0, 0.5312, 1.0, 0.5312, 1.0, 0.5312, 1.0, 0.5312, 1.0, 0.5, 1.0, 0.5, 1.0, 0.5, 1.0, 0.5, 1.0, 0.4688, 1.0, 0.4688, 1.0, 0.4688, 1.0, 0.4688, 1.0, 0.4375, 1.0, 0.4375, 1.0, 0.4375, 1.0, 0.4375, 1.0, 0.4062, 1.0, 0.4062, 1.0, 0.4062, 1.0, 0.4062, 1.0, 0.375, 1.0, 0.375, 1.0, 0.375, 1.0, 0.375, 1.0, 0.3438, 1.0, 0.3438, 1.0, 0.3438, 1.0, 0.3438, 1.0, 0.3125, 1.0, 0.3125, 1.0, 0.3125, 1.0, 0.3125, 1.0, 0.2812, 1.0, 0.2812, 1.0, 0.2812, 1.0, 0.2812, 1.0, 0.25, 1.0, 0.25, 1.0, 0.25, 1.0, 0.25, 1.0, 0.2188, 1.0, 0.2188, 1.0, 0.2188, 1.0, 0.2188, 1.0, 0.1875, 1.0, 0.1875, 1.0, 0.1875, 1.0, 0.1875, 1.0, 0.1562, 1.0, 0.1562, 1.0, 0.1562, 1.0, 0.1562, 1.0, 0.125, 1.0, 0.125, 1.0, 0.125, 1.0, 0.125, 1.0, 0.09375, 1.0, 0.09375, 1.0, 0.09375, 1.0, 0.09375, 1.0, 0.0625, 1.0, 0.0625, 1.0, 0.2968, 0.4854, 0.25, 0.49, 0.2032, 0.4854, 0.1582, 0.4717, 0.1167, 0.4496, 0.08029, 0.4197, 0.05045, 0.3833, 0.02827, 0.3418, 0.01461, 0.2968, 0.01, 0.25, 0.01461, 0.2032, 0.02827, 0.1582, 0.05045, 0.1167, 0.08029, 0.08029, 0.1167, 0.05045, 0.1582, 0.02827, 0.2032, 0.01461, 0.25, 0.01, 0.2968, 0.01461, 0.3418, 0.02827, 0.3833, 0.05045, 0.4197, 0.08029, 0.4496, 0.1167, 0.4717, 0.1582, 0.4854, 0.2032, 0.49, 0.25, 0.4854, 0.2968, 0.4717, 0.3418, 0.4496, 0.3833, 0.4197, 0.4197, 0.3833, 0.4496, 0.3418, 0.4717, 0.0625, 1.0, 0.0625, 1.0, 0.03125, 1.0, 0.03125, 1.0, 0.03125, 1.0, 0.03125, 1.0, 0.0, 1.0, 0.0, 1.0, 0.75, 0.49, 0.7968, 0.4854, 0.8418, 0.4717, 0.8833, 0.4496, 0.9197, 0.4197, 0.9496, 0.3833, 0.9717, 0.3418, 0.9854, 0.2968, 0.99, 0.25, 0.9854, 0.2032, 0.9717, 0.1582, 0.9496, 0.1167, 0.9197, 0.08029, 0.8833, 0.05045, 0.8418, 0.02827, 0.7968, 0.01461, 0.75, 0.01, 0.7032, 0.01461, 0.6582, 0.02827, 0.6167, 0.05045, 0.5803, 0.08029, 0.5504, 0.1167, 0.5283, 0.1582, 0.5146, 0.2032, 0.51, 0.25, 0.5146, 0.2968, 0.5283, 0.3418, 0.5504, 0.3833, 0.5803, 0.4197, 0.6167, 0.4496, 0.6582, 0.4717, 0.7032, 0.4854, 0.03125, 0.5, 0.03125, 0.5667, 0.0, 0.5667, 0.0, 0.5, 0.03125, 0.5667, 0.03125, 0.6, 0.0, 0.6, 0.0, 0.5667, 0.03125, 0.6, 0.03125, 0.6333, 0.0, 0.6333, 0.0, 0.6, 0.03125, 0.6333, 0.03125, 0.6667, 0.0, 0.6667, 0.0, 0.6333, 0.03125, 0.6667, 0.03125, 0.7, 0.0, 0.7, 0.0, 0.6667, 0.03125, 0.7, 0.03125, 0.7333, 0.0, 0.7333, 0.0, 0.7, 0.03125, 0.7333, 0.03125, 0.7667, 0.0, 0.7667, 0.0, 0.7333, 0.03125, 0.7667, 0.03125, 0.8, 0.0, 0.8, 0.0, 0.7667, 0.03125, 0.8, 0.03125, 0.8333, 0.0, 0.8333, 0.0, 0.8, 0.03125, 0.8333, 0.03125, 0.8667, 0.0, 0.8667, 0.0, 0.8333, 0.03125, 0.8667, 0.03125, 0.9, 0.0, 0.9, 0.0, 0.8667, 0.03125, 0.9, 0.03125, 0.9333, 0.0, 0.9333, 0.0, 0.9, 0.03125, 0.9333, 0.03125, 0.9667, 0.0, 0.9667, 0.0, 0.9333, 0.03125, 0.9667, 0.03125, 1.0, 0.0, 1.0, 0.0, 0.9667, 0.0625, 0.5, 0.0625, 0.5667, 0.03125, 0.5667, 0.03125, 0.5, 0.0625, 0.5667, 0.0625, 0.6, 0.03125, 0.6, 0.03125, 0.5667, 0.0625, 0.6, 0.0625, 0.6333, 0.03125, 0.6333, 0.03125, 0.6, 0.0625, 0.6333, 0.0625, 0.6667, 0.03125, 0.6667, 0.03125, 0.6333, 0.0625, 0.6667, 0.0625, 0.7, 0.03125, 0.7, 0.03125, 0.6667, 0.0625, 0.7, 0.0625, 0.7333, 0.03125, 0.7333, 0.03125, 0.7, 0.0625, 0.7333, 0.0625, 0.7667, 0.03125, 0.7667, 0.03125, 0.7333, 0.0625, 0.7667, 0.0625, 0.8, 0.03125, 0.8, 0.03125, 0.7667, 0.0625, 0.8, 0.0625, 0.8333, 0.03125, 0.8333, 0.03125, 0.8, 0.0625, 0.8333, 0.0625, 0.8667, 0.03125, 0.8667, 0.03125, 0.8333, 0.0625, 0.8667, 0.0625, 0.9, 0.03125, 0.9, 0.03125, 0.8667, 0.0625, 0.9, 0.0625, 0.9333, 0.03125, 0.9333, 0.03125, 0.9, 0.0625, 0.9333, 0.0625, 0.9667, 0.03125, 0.9667, 0.03125, 0.9333, 0.0625, 0.9667, 0.0625, 1.0, 0.03125, 1.0, 0.03125, 0.9667, 0.09375, 0.5, 0.09375, 0.5667, 0.0625, 0.5667, 0.0625, 0.5, 0.09375, 0.5667, 0.09375, 0.6, 0.0625, 0.6, 0.0625, 0.5667, 0.09375, 0.6, 0.09375, 0.6333, 0.0625, 0.6333, 0.0625, 0.6, 0.09375, 0.6333, 0.09375, 0.6667, 0.0625, 0.6667, 0.0625, 0.6333, 0.09375, 0.6667, 0.09375, 0.7, 0.0625, 0.7, 0.0625, 0.6667, 0.09375, 0.7, 0.09375, 0.7333, 0.0625, 0.7333, 0.0625, 0.7, 0.09375, 0.7333, 0.09375, 0.7667, 0.0625, 0.7667, 0.0625, 0.7333, 0.09375, 0.7667, 0.09375, 0.8, 0.0625, 0.8, 0.0625, 0.7667, 0.09375, 0.8, 0.09375, 0.8333, 0.0625, 0.8333, 0.0625, 0.8, 0.09375, 0.8333, 0.09375, 0.8667, 0.0625, 0.8667, 0.0625, 0.8333, 0.09375, 0.8667, 0.09375, 0.9, 0.0625, 0.9, 0.0625, 0.8667, 0.09375, 0.9, 0.09375, 0.9333, 0.0625, 0.9333, 0.0625, 0.9, 0.09375, 0.9333, 0.09375, 0.9667, 0.0625, 0.9667, 0.0625, 0.9333, 0.09375, 0.9667, 0.09375, 1.0, 0.0625, 1.0, 0.0625, 0.9667, 0.125, 0.5, 0.125, 0.5667, 0.09375, 0.5667, 0.09375, 0.5, 0.125, 0.5667, 0.125, 0.6, 0.09375, 0.6, 0.09375, 0.5667, 0.125, 0.6, 0.125, 0.6333, 0.09375, 0.6333, 0.09375, 0.6, 0.125, 0.6333, 0.125, 0.6667, 0.09375, 0.6667, 0.09375, 0.6333, 0.125, 0.6667, 0.125, 0.7, 0.09375, 0.7, 0.09375, 0.6667, 0.125, 0.7, 0.125, 0.7333, 0.09375, 0.7333, 0.09375, 0.7, 0.125, 0.7333, 0.125, 0.7667, 0.09375, 0.7667, 0.09375, 0.7333, 0.125, 0.7667, 0.125, 0.8, 0.09375, 0.8, 0.09375, 0.7667, 0.125, 0.8, 0.125, 0.8333, 0.09375, 0.8333, 0.09375, 0.8, 0.125, 0.8333, 0.125, 0.8667, 0.09375, 0.8667, 0.09375, 0.8333, 0.125, 0.8667, 0.125, 0.9, 0.09375, 0.9, 0.09375, 0.8667, 0.125, 0.9, 0.125, 0.9333, 0.09375, 0.9333, 0.09375, 0.9, 0.125, 0.9333, 0.125, 0.9667, 0.09375, 0.9667, 0.09375, 0.9333, 0.125, 0.9667, 0.125, 1.0, 0.09375, 1.0, 0.09375, 0.9667, 0.1562, 0.5, 0.1562, 0.5667, 0.125, 0.5667, 0.125, 0.5, 0.1562, 0.5667, 0.1562, 0.6, 0.125, 0.6, 0.125, 0.5667, 0.1562, 0.6, 0.1562, 0.6333, 0.125, 0.6333, 0.125, 0.6, 0.1562, 0.6333, 0.1562, 0.6667, 0.125, 0.6667, 0.125, 0.6333, 0.1562, 0.6667, 0.1562, 0.7, 0.125, 0.7, 0.125, 0.6667, 0.1562, 0.7, 0.1562, 0.7333, 0.125, 0.7333, 0.125, 0.7, 0.1562, 0.7333, 0.1562, 0.7667, 0.125, 0.7667, 0.125, 0.7333, 0.1562, 0.7667, 0.1562, 0.8, 0.125, 0.8, 0.125, 0.7667, 0.1562, 0.8, 0.1562, 0.8333, 0.125, 0.8333, 0.125, 0.8, 0.1562, 0.8333, 0.1562, 0.8667, 0.125, 0.8667, 0.125, 0.8333, 0.1562, 0.8667, 0.1562, 0.9, 0.125, 0.9, 0.125, 0.8667, 0.1562, 0.9, 0.1562, 0.9333, 0.125, 0.9333, 0.125, 0.9, 0.1562, 0.9333, 0.1562, 0.9667, 0.125, 0.9667, 0.125, 0.9333, 0.1562, 0.9667, 0.1562, 1.0, 0.125, 1.0, 0.125, 0.9667, 0.1875, 0.5, 0.1875, 0.5667, 0.1562, 0.5667, 0.1562, 0.5, 0.1875, 0.5667, 0.1875, 0.6, 0.1562, 0.6, 0.1562, 0.5667, 0.1875, 0.6, 0.1875, 0.6333, 0.1562, 0.6333, 0.1562, 0.6, 0.1875, 0.6333, 0.1875, 0.6667, 0.1562, 0.6667, 0.1562, 0.6333, 0.1875, 0.6667, 0.1875, 0.7, 0.1562, 0.7, 0.1562, 0.6667, 0.1875, 0.7, 0.1875, 0.7333, 0.1562, 0.7333, 0.1562, 0.7, 0.1875, 0.7333, 0.1875, 0.7667, 0.1562, 0.7667, 0.1562, 0.7333, 0.1875, 0.7667, 0.1875, 0.8, 0.1562, 0.8, 0.1562, 0.7667, 0.1875, 0.8, 0.1875, 0.8333, 0.1562, 0.8333, 0.1562, 0.8, 0.1875, 0.8333, 0.1875, 0.8667, 0.1562, 0.8667, 0.1562, 0.8333, 0.1875, 0.8667, 0.1875, 0.9, 0.1562, 0.9, 0.1562, 0.8667, 0.1875, 0.9, 0.1875, 0.9333, 0.1562, 0.9333, 0.1562, 0.9, 0.1875, 0.9333, 0.1875, 0.9667, 0.1562, 0.9667, 0.1562, 0.9333, 0.1875, 0.9667, 0.1875, 1.0, 0.1562, 1.0, 0.1562, 0.9667, 0.2188, 0.5, 0.2188, 0.5667, 0.1875, 0.5667, 0.1875, 0.5, 0.2188, 0.5667, 0.2188, 0.6, 0.1875, 0.6, 0.1875, 0.5667, 0.2188, 0.6, 0.2188, 0.6333, 0.1875, 0.6333, 0.1875, 0.6, 0.2188, 0.6333, 0.2188, 0.6667, 0.1875, 0.6667, 0.1875, 0.6333, 0.2188, 0.6667, 0.2187, 0.7, 0.1875, 0.7, 0.1875, 0.6667, 0.2187, 0.7, 0.2187, 0.7333, 0.1875, 0.7333, 0.1875, 0.7, 0.2187, 0.7333, 0.2187, 0.7667, 0.1875, 0.7667, 0.1875, 0.7333, 0.2187, 0.7667, 0.2187, 0.8, 0.1875, 0.8, 0.1875, 0.7667, 0.2187, 0.8, 0.2188, 0.8333, 0.1875, 0.8333, 0.1875, 0.8, 0.2188, 0.8333, 0.2188, 0.8667, 0.1875, 0.8667, 0.1875, 0.8333, 0.2188, 0.8667, 0.2188, 0.9, 0.1875, 0.9, 0.1875, 0.8667, 0.2188, 0.9, 0.2188, 0.9333, 0.1875, 0.9333, 0.1875, 0.9, 0.2188, 0.9333, 0.2188, 0.9667, 0.1875, 0.9667, 0.1875, 0.9333, 0.2188, 0.9667, 0.2188, 1.0, 0.1875, 1.0, 0.1875, 0.9667, 0.25, 0.5, 0.25, 0.5667, 0.2188, 0.5667, 0.2188, 0.5, 0.25, 0.5667, 0.25, 0.6, 0.2188, 0.6, 0.2188, 0.5667, 0.25, 0.6, 0.25, 0.6333, 0.2188, 0.6333, 0.2188, 0.6, 0.25, 0.6333, 0.25, 0.6667, 0.2188, 0.6667, 0.2188, 0.6333, 0.25, 0.6667, 0.25, 0.7, 0.2187, 0.7, 0.2188, 0.6667, 0.25, 0.7, 0.25, 0.7333, 0.2187, 0.7333, 0.2187, 0.7, 0.25, 0.7333, 0.25, 0.7667, 0.2187, 0.7667, 0.2187, 0.7333, 0.25, 0.7667, 0.25, 0.8, 0.2187, 0.8, 0.2187, 0.7667, 0.25, 0.8, 0.25, 0.8333, 0.2188, 0.8333, 0.2187, 0.8, 0.25, 0.8333, 0.25, 0.8667, 0.2188, 0.8667, 0.2188, 0.8333, 0.25, 0.8667, 0.25, 0.9, 0.2188, 0.9, 0.2188, 0.8667, 0.25, 0.9, 0.25, 0.9333, 0.2188, 0.9333, 0.2188, 0.9, 0.25, 0.9333, 0.25, 0.9667, 0.2188, 0.9667, 0.2188, 0.9333, 0.25, 0.9667, 0.25, 1.0, 0.2188, 1.0, 0.2188, 0.9667, 0.2812, 0.5, 0.2812, 0.5667, 0.25, 0.5667, 0.25, 0.5, 0.2812, 0.5667, 0.2812, 0.6, 0.25, 0.6, 0.25, 0.5667, 0.2812, 0.6, 0.2812, 0.6333, 0.25, 0.6333, 0.25, 0.6, 0.2812, 0.6333, 0.2812, 0.6667, 0.25, 0.6667, 0.25, 0.6333, 0.2812, 0.6667, 0.2812, 0.7, 0.25, 0.7, 0.25, 0.6667, 0.2812, 0.7, 0.2812, 0.7333, 0.25, 0.7333, 0.25, 0.7, 0.2812, 0.7333, 0.2812, 0.7667, 0.25, 0.7667, 0.25, 0.7333, 0.2812, 0.7667, 0.2812, 0.8, 0.25, 0.8, 0.25, 0.7667, 0.2812, 0.8, 0.2812, 0.8333, 0.25, 0.8333, 0.25, 0.8, 0.2812, 0.8333, 0.2812, 0.8667, 0.25, 0.8667, 0.25, 0.8333, 0.2812, 0.8667, 0.2812, 0.9, 0.25, 0.9, 0.25, 0.8667, 0.2812, 0.9, 0.2812, 0.9333, 0.25, 0.9333, 0.25, 0.9, 0.2812, 0.9333, 0.2812, 0.9667, 0.25, 0.9667, 0.25, 0.9333, 0.2812, 0.9667, 0.2812, 1.0, 0.25, 1.0, 0.25, 0.9667, 0.3125, 0.5, 0.3125, 0.5667, 0.2812, 0.5667, 0.2812, 0.5, 0.3125, 0.5667, 0.3125, 0.6, 0.2812, 0.6, 0.2812, 0.5667, 0.3125, 0.6, 0.3125, 0.6333, 0.2812, 0.6333, 0.2812, 0.6, 0.3125, 0.6333, 0.3125, 0.6667, 0.2812, 0.6667, 0.2812, 0.6333, 0.3125, 0.6667, 0.3125, 0.7, 0.2812, 0.7, 0.2812, 0.6667, 0.3125, 0.7, 0.3125, 0.7333, 0.2812, 0.7333, 0.2812, 0.7, 0.3125, 0.7333, 0.3125, 0.7667, 0.2812, 0.7667, 0.2812, 0.7333, 0.3125, 0.7667, 0.3125, 0.8, 0.2812, 0.8, 0.2812, 0.7667, 0.3125, 0.8, 0.3125, 0.8333, 0.2812, 0.8333, 0.2812, 0.8, 0.3125, 0.8333, 0.3125, 0.8667, 0.2812, 0.8667, 0.2812, 0.8333, 0.3125, 0.8667, 0.3125, 0.9, 0.2812, 0.9, 0.2812, 0.8667, 0.3125, 0.9, 0.3125, 0.9333, 0.2812, 0.9333, 0.2812, 0.9, 0.3125, 0.9333, 0.3125, 0.9667, 0.2812, 0.9667, 0.2812, 0.9333, 0.3125, 0.9667, 0.3125, 1.0, 0.2812, 1.0, 0.2812, 0.9667, 0.3438, 0.5, 0.3438, 0.5667, 0.3125, 0.5667, 0.3125, 0.5, 0.3438, 0.5667, 0.3438, 0.6, 0.3125, 0.6, 0.3125, 0.5667, 0.3438, 0.6, 0.3438, 0.6333, 0.3125, 0.6333, 0.3125, 0.6, 0.3438, 0.6333, 0.3438, 0.6667, 0.3125, 0.6667, 0.3125, 0.6333, 0.3438, 0.6667, 0.3438, 0.7, 0.3125, 0.7, 0.3125, 0.6667, 0.3438, 0.7, 0.3438, 0.7333, 0.3125, 0.7333, 0.3125, 0.7, 0.3438, 0.7333, 0.3438, 0.7667, 0.3125, 0.7667, 0.3125, 0.7333, 0.3438, 0.7667, 0.3438, 0.8, 0.3125, 0.8, 0.3125, 0.7667, 0.3438, 0.8, 0.3438, 0.8333, 0.3125, 0.8333, 0.3125, 0.8, 0.3438, 0.8333, 0.3438, 0.8667, 0.3125, 0.8667, 0.3125, 0.8333, 0.3438, 0.8667, 0.3438, 0.9, 0.3125, 0.9, 0.3125, 0.8667, 0.3438, 0.9, 0.3438, 0.9333, 0.3125, 0.9333, 0.3125, 0.9, 0.3438, 0.9333, 0.3438, 0.9667, 0.3125, 0.9667, 0.3125, 0.9333, 0.3438, 0.9667, 0.3438, 1.0, 0.3125, 1.0, 0.3125, 0.9667, 0.375, 0.5, 0.375, 0.5667, 0.3438, 0.5667, 0.3438, 0.5, 0.375, 0.5667, 0.375, 0.6, 0.3438, 0.6, 0.3438, 0.5667, 0.375, 0.6, 0.375, 0.6333, 0.3438, 0.6333, 0.3438, 0.6, 0.375, 0.6333, 0.375, 0.6667, 0.3438, 0.6667, 0.3438, 0.6333, 0.375, 0.6667, 0.375, 0.7, 0.3438, 0.7, 0.3438, 0.6667, 0.375, 0.7, 0.375, 0.7333, 0.3438, 0.7333, 0.3438, 0.7, 0.375, 0.7333, 0.375, 0.7667, 0.3438, 0.7667, 0.3438, 0.7333, 0.375, 0.7667, 0.375, 0.8, 0.3438, 0.8, 0.3438, 0.7667, 0.375, 0.8, 0.375, 0.8333, 0.3438, 0.8333, 0.3438, 0.8, 0.375, 0.8333, 0.375, 0.8667, 0.3438, 0.8667, 0.3438, 0.8333, 0.375, 0.8667, 0.375, 0.9, 0.3438, 0.9, 0.3438, 0.8667, 0.375, 0.9, 0.375, 0.9333, 0.3438, 0.9333, 0.3438, 0.9, 0.375, 0.9333, 0.375, 0.9667, 0.3438, 0.9667, 0.3438, 0.9333, 0.375, 0.9667, 0.375, 1.0, 0.3438, 1.0, 0.3438, 0.9667, 0.4062, 0.5, 0.4062, 0.5667, 0.375, 0.5667, 0.375, 0.5, 0.4062, 0.5667, 0.4063, 0.6, 0.375, 0.6, 0.375, 0.5667, 0.4063, 0.6, 0.4063, 0.6333, 0.375, 0.6333, 0.375, 0.6, 0.4063, 0.6333, 0.4062, 0.6667, 0.375, 0.6667, 0.375, 0.6333, 0.4062, 0.6667, 0.4062, 0.7, 0.375, 0.7, 0.375, 0.6667, 0.4062, 0.7, 0.4062, 0.7333, 0.375, 0.7333, 0.375, 0.7, 0.4062, 0.7333, 0.4062, 0.7667, 0.375, 0.7667, 0.375, 0.7333, 0.4062, 0.7667, 0.4062, 0.8, 0.375, 0.8, 0.375, 0.7667, 0.4062, 0.8, 0.4062, 0.8333, 0.375, 0.8333, 0.375, 0.8, 0.4062, 0.8333, 0.4062, 0.8667, 0.375, 0.8667, 0.375, 0.8333, 0.4062, 0.8667, 0.4062, 0.9, 0.375, 0.9, 0.375, 0.8667, 0.4062, 0.9, 0.4062, 0.9333, 0.375, 0.9333, 0.375, 0.9, 0.4062, 0.9333, 0.4062, 0.9667, 0.375, 0.9667, 0.375, 0.9333, 0.4062, 0.9667, 0.4062, 1.0, 0.375, 1.0, 0.375, 0.9667, 0.4375, 0.5, 0.4375, 0.5667, 0.4062, 0.5667, 0.4062, 0.5, 0.4375, 0.5667, 0.4375, 0.6, 0.4063, 0.6, 0.4062, 0.5667, 0.4375, 0.6, 0.4375, 0.6333, 0.4063, 0.6333, 0.4063, 0.6, 0.4375, 0.6333, 0.4375, 0.6667, 0.4062, 0.6667, 0.4063, 0.6333, 0.4375, 0.6667, 0.4375, 0.7, 0.4062, 0.7, 0.4062, 0.6667, 0.4375, 0.7, 0.4375, 0.7333, 0.4062, 0.7333, 0.4062, 0.7, 0.4375, 0.7333, 0.4375, 0.7667, 0.4062, 0.7667, 0.4062, 0.7333, 0.4375, 0.7667, 0.4375, 0.8, 0.4062, 0.8, 0.4062, 0.7667, 0.4375, 0.8, 0.4375, 0.8333, 0.4062, 0.8333, 0.4062, 0.8, 0.4375, 0.8333, 0.4375, 0.8667, 0.4062, 0.8667, 0.4062, 0.8333, 0.4375, 0.8667, 0.4375, 0.9, 0.4062, 0.9, 0.4062, 0.8667, 0.4375, 0.9, 0.4375, 0.9333, 0.4062, 0.9333, 0.4062, 0.9, 0.4375, 0.9333, 0.4375, 0.9667, 0.4062, 0.9667, 0.4062, 0.9333, 0.4375, 0.9667, 0.4375, 1.0, 0.4062, 1.0, 0.4062, 0.9667, 0.4688, 0.5, 0.4687, 0.5667, 0.4375, 0.5667, 0.4375, 0.5, 0.4687, 0.5667, 0.4688, 0.6, 0.4375, 0.6, 0.4375, 0.5667, 0.4688, 0.6, 0.4688, 0.6333, 0.4375, 0.6333, 0.4375, 0.6, 0.4688, 0.6333, 0.4688, 0.6667, 0.4375, 0.6667, 0.4375, 0.6333, 0.4688, 0.6667, 0.4688, 0.7, 0.4375, 0.7, 0.4375, 0.6667, 0.4688, 0.7, 0.4687, 0.7333, 0.4375, 0.7333, 0.4375, 0.7, 0.4687, 0.7333, 0.4687, 0.7667, 0.4375, 0.7667, 0.4375, 0.7333, 0.4687, 0.7667, 0.4687, 0.8, 0.4375, 0.8, 0.4375, 0.7667, 0.4687, 0.8, 0.4687, 0.8333, 0.4375, 0.8333, 0.4375, 0.8, 0.4687, 0.8333, 0.4687, 0.8667, 0.4375, 0.8667, 0.4375, 0.8333, 0.4687, 0.8667, 0.4687, 0.9, 0.4375, 0.9, 0.4375, 0.8667, 0.4687, 0.9, 0.4687, 0.9333, 0.4375, 0.9333, 0.4375, 0.9, 0.4687, 0.9333, 0.4688, 0.9667, 0.4375, 0.9667, 0.4375, 0.9333, 0.4688, 0.9667, 0.4688, 1.0, 0.4375, 1.0, 0.4375, 0.9667, 0.5, 0.5, 0.5, 0.5667, 0.4687, 0.5667, 0.4688, 0.5, 0.5, 0.5667, 0.5, 0.6, 0.4688, 0.6, 0.4687, 0.5667, 0.5, 0.6, 0.5, 0.6333, 0.4688, 0.6333, 0.4688, 0.6, 0.5, 0.6333, 0.5, 0.6667, 0.4688, 0.6667, 0.4688, 0.6333, 0.5, 0.6667, 0.5, 0.7, 0.4688, 0.7, 0.4688, 0.6667, 0.5, 0.7, 0.5, 0.7333, 0.4687, 0.7333, 0.4688, 0.7, 0.5, 0.7333, 0.5, 0.7667, 0.4687, 0.7667, 0.4687, 0.7333, 0.5, 0.7667, 0.5, 0.8, 0.4687, 0.8, 0.4687, 0.7667, 0.5, 0.8, 0.5, 0.8333, 0.4687, 0.8333, 0.4687, 0.8, 0.5, 0.8333, 0.5, 0.8667, 0.4687, 0.8667, 0.4687, 0.8333, 0.5, 0.8667, 0.5, 0.9, 0.4687, 0.9, 0.4687, 0.8667, 0.5, 0.9, 0.5, 0.9333, 0.4687, 0.9333, 0.4687, 0.9, 0.5, 0.9333, 0.5, 0.9667, 0.4688, 0.9667, 0.4687, 0.9333, 0.5, 0.9667, 0.5, 1.0, 0.4688, 1.0, 0.4688, 0.9667, 0.5312, 0.5, 0.5312, 0.5667, 0.5, 0.5667, 0.5, 0.5, 0.5312, 0.5667, 0.5312, 0.6, 0.5, 0.6, 0.5, 0.5667, 0.5312, 0.6, 0.5312, 0.6333, 0.5, 0.6333, 0.5, 0.6, 0.5312, 0.6333, 0.5312, 0.6667, 0.5, 0.6667, 0.5, 0.6333, 0.5312, 0.6667, 0.5312, 0.7, 0.5, 0.7, 0.5, 0.6667, 0.5312, 0.7, 0.5312, 0.7333, 0.5, 0.7333, 0.5, 0.7, 0.5312, 0.7333, 0.5312, 0.7667, 0.5, 0.7667, 0.5, 0.7333, 0.5312, 0.7667, 0.5312, 0.8, 0.5, 0.8, 0.5, 0.7667, 0.5312, 0.8, 0.5312, 0.8333, 0.5, 0.8333, 0.5, 0.8, 0.5312, 0.8333, 0.5312, 0.8667, 0.5, 0.8667, 0.5, 0.8333, 0.5312, 0.8667, 0.5312, 0.9, 0.5, 0.9, 0.5, 0.8667, 0.5312, 0.9, 0.5312, 0.9333, 0.5, 0.9333, 0.5, 0.9, 0.5312, 0.9333, 0.5312, 0.9667, 0.5, 0.9667, 0.5, 0.9333, 0.5312, 0.9667, 0.5312, 1.0, 0.5, 1.0, 0.5, 0.9667, 0.5625, 0.5, 0.5625, 0.5667, 0.5312, 0.5667, 0.5312, 0.5, 0.5625, 0.5667, 0.5625, 0.6, 0.5312, 0.6, 0.5312, 0.5667, 0.5625, 0.6, 0.5625, 0.6333, 0.5312, 0.6333, 0.5312, 0.6, 0.5625, 0.6333, 0.5625, 0.6667, 0.5312, 0.6667, 0.5312, 0.6333, 0.5625, 0.6667, 0.5625, 0.7, 0.5312, 0.7, 0.5312, 0.6667, 0.5625, 0.7, 0.5625, 0.7333, 0.5312, 0.7333, 0.5312, 0.7, 0.5625, 0.7333, 0.5625, 0.7667, 0.5312, 0.7667, 0.5312, 0.7333, 0.5625, 0.7667, 0.5625, 0.8, 0.5312, 0.8, 0.5312, 0.7667, 0.5625, 0.8, 0.5625, 0.8333, 0.5312, 0.8333, 0.5312, 0.8, 0.5625, 0.8333, 0.5625, 0.8667, 0.5312, 0.8667, 0.5312, 0.8333, 0.5625, 0.8667, 0.5625, 0.9, 0.5312, 0.9, 0.5312, 0.8667, 0.5625, 0.9, 0.5625, 0.9333, 0.5312, 0.9333, 0.5312, 0.9, 0.5625, 0.9333, 0.5625, 0.9667, 0.5312, 0.9667, 0.5312, 0.9333, 0.5625, 0.9667, 0.5625, 1.0, 0.5312, 1.0, 0.5312, 0.9667, 0.5938, 0.5, 0.5938, 0.5667, 0.5625, 0.5667, 0.5625, 0.5, 0.5938, 0.5667, 0.5938, 0.6, 0.5625, 0.6, 0.5625, 0.5667, 0.5938, 0.6, 0.5938, 0.6333, 0.5625, 0.6333, 0.5625, 0.6, 0.5938, 0.6333, 0.5938, 0.6667, 0.5625, 0.6667, 0.5625, 0.6333, 0.5938, 0.6667, 0.5938, 0.7, 0.5625, 0.7, 0.5625, 0.6667, 0.5938, 0.7, 0.5938, 0.7333, 0.5625, 0.7333, 0.5625, 0.7, 0.5938, 0.7333, 0.5938, 0.7667, 0.5625, 0.7667, 0.5625, 0.7333, 0.5938, 0.7667, 0.5938, 0.8, 0.5625, 0.8, 0.5625, 0.7667, 0.5938, 0.8, 0.5938, 0.8333, 0.5625, 0.8333, 0.5625, 0.8, 0.5938, 0.8333, 0.5938, 0.8667, 0.5625, 0.8667, 0.5625, 0.8333, 0.5938, 0.8667, 0.5938, 0.9, 0.5625, 0.9, 0.5625, 0.8667, 0.5938, 0.9, 0.5938, 0.9333, 0.5625, 0.9333, 0.5625, 0.9, 0.5938, 0.9333, 0.5938, 0.9667, 0.5625, 0.9667, 0.5625, 0.9333, 0.5938, 0.9667, 0.5938, 1.0, 0.5625, 1.0, 0.5625, 0.9667, 0.625, 0.5, 0.625, 0.5667, 0.5938, 0.5667, 0.5938, 0.5, 0.625, 0.5667, 0.625, 0.6, 0.5938, 0.6, 0.5938, 0.5667, 0.625, 0.6, 0.625, 0.6333, 0.5938, 0.6333, 0.5938, 0.6, 0.625, 0.6333, 0.625, 0.6667, 0.5938, 0.6667, 0.5938, 0.6333, 0.625, 0.6667, 0.625, 0.7, 0.5938, 0.7, 0.5938, 0.6667, 0.625, 0.7, 0.625, 0.7333, 0.5938, 0.7333, 0.5938, 0.7, 0.625, 0.7333, 0.625, 0.7667, 0.5938, 0.7667, 0.5938, 0.7333, 0.625, 0.7667, 0.625, 0.8, 0.5938, 0.8, 0.5938, 0.7667, 0.625, 0.8, 0.625, 0.8333, 0.5938, 0.8333, 0.5938, 0.8, 0.625, 0.8333, 0.625, 0.8667, 0.5938, 0.8667, 0.5938, 0.8333, 0.625, 0.8667, 0.625, 0.9, 0.5938, 0.9, 0.5938, 0.8667, 0.625, 0.9, 0.625, 0.9333, 0.5938, 0.9333, 0.5938, 0.9, 0.625, 0.9333, 0.625, 0.9667, 0.5938, 0.9667, 0.5938, 0.9333, 0.625, 0.9667, 0.625, 1.0, 0.5938, 1.0, 0.5938, 0.9667, 0.6562, 0.5, 0.6562, 0.5667, 0.625, 0.5667, 0.625, 0.5, 0.6562, 0.5667, 0.6563, 0.6, 0.625, 0.6, 0.625, 0.5667, 0.6563, 0.6, 0.6563, 0.6333, 0.625, 0.6333, 0.625, 0.6, 0.6563, 0.6333, 0.6562, 0.6667, 0.625, 0.6667, 0.625, 0.6333, 0.6562, 0.6667, 0.6562, 0.7, 0.625, 0.7, 0.625, 0.6667, 0.6562, 0.7, 0.6562, 0.7333, 0.625, 0.7333, 0.625, 0.7, 0.6562, 0.7333, 0.6562, 0.7667, 0.625, 0.7667, 0.625, 0.7333, 0.6562, 0.7667, 0.6562, 0.8, 0.625, 0.8, 0.625, 0.7667, 0.6562, 0.8, 0.6562, 0.8333, 0.625, 0.8333, 0.625, 0.8, 0.6562, 0.8333, 0.6562, 0.8667, 0.625, 0.8667, 0.625, 0.8333, 0.6562, 0.8667, 0.6562, 0.9, 0.625, 0.9, 0.625, 0.8667, 0.6562, 0.9, 0.6562, 0.9333, 0.625, 0.9333, 0.625, 0.9, 0.6562, 0.9333, 0.6562, 0.9667, 0.625, 0.9667, 0.625, 0.9333, 0.6562, 0.9667, 0.6562, 1.0, 0.625, 1.0, 0.625, 0.9667, 0.6875, 0.5, 0.6875, 0.5667, 0.6562, 0.5667, 0.6562, 0.5, 0.6875, 0.5667, 0.6875, 0.6, 0.6563, 0.6, 0.6562, 0.5667, 0.6875, 0.6, 0.6875, 0.6333, 0.6563, 0.6333, 0.6563, 0.6, 0.6875, 0.6333, 0.6875, 0.6667, 0.6562, 0.6667, 0.6563, 0.6333, 0.6875, 0.6667, 0.6875, 0.7, 0.6562, 0.7, 0.6562, 0.6667, 0.6875, 0.7, 0.6875, 0.7333, 0.6562, 0.7333, 0.6562, 0.7, 0.6875, 0.7333, 0.6875, 0.7667, 0.6562, 0.7667, 0.6562, 0.7333, 0.6875, 0.7667, 0.6875, 0.8, 0.6562, 0.8, 0.6562, 0.7667, 0.6875, 0.8, 0.6875, 0.8333, 0.6562, 0.8333, 0.6562, 0.8, 0.6875, 0.8333, 0.6875, 0.8667, 0.6562, 0.8667, 0.6562, 0.8333, 0.6875, 0.8667, 0.6875, 0.9, 0.6562, 0.9, 0.6562, 0.8667, 0.6875, 0.9, 0.6875, 0.9333, 0.6562, 0.9333, 0.6562, 0.9, 0.6875, 0.9333, 0.6875, 0.9667, 0.6562, 0.9667, 0.6562, 0.9333, 0.6875, 0.9667, 0.6875, 1.0, 0.6562, 1.0, 0.6562, 0.9667, 0.7188, 0.5, 0.7188, 0.5667, 0.6875, 0.5667, 0.6875, 0.5, 0.7188, 0.5667, 0.7188, 0.6, 0.6875, 0.6, 0.6875, 0.5667, 0.7188, 0.6, 0.7188, 0.6333, 0.6875, 0.6333, 0.6875, 0.6, 0.7188, 0.6333, 0.7188, 0.6667, 0.6875, 0.6667, 0.6875, 0.6333, 0.7188, 0.6667, 0.7188, 0.7, 0.6875, 0.7, 0.6875, 0.6667, 0.7188, 0.7, 0.7187, 0.7333, 0.6875, 0.7333, 0.6875, 0.7, 0.7187, 0.7333, 0.7187, 0.7667, 0.6875, 0.7667, 0.6875, 0.7333, 0.7187, 0.7667, 0.7187, 0.8, 0.6875, 0.8, 0.6875, 0.7667, 0.7187, 0.8, 0.7188, 0.8333, 0.6875, 0.8333, 0.6875, 0.8, 0.7188, 0.8333, 0.7188, 0.8667, 0.6875, 0.8667, 0.6875, 0.8333, 0.7188, 0.8667, 0.7188, 0.9, 0.6875, 0.9, 0.6875, 0.8667, 0.7188, 0.9, 0.7187, 0.9333, 0.6875, 0.9333, 0.6875, 0.9, 0.7187, 0.9333, 0.7188, 0.9667, 0.6875, 0.9667, 0.6875, 0.9333, 0.7188, 0.9667, 0.7188, 1.0, 0.6875, 1.0, 0.6875, 0.9667, 0.75, 0.5, 0.75, 0.5667, 0.7188, 0.5667, 0.7188, 0.5, 0.75, 0.5667, 0.75, 0.6, 0.7188, 0.6, 0.7188, 0.5667, 0.75, 0.6, 0.75, 0.6333, 0.7188, 0.6333, 0.7188, 0.6, 0.75, 0.6333, 0.75, 0.6667, 0.7188, 0.6667, 0.7188, 0.6333, 0.75, 0.6667, 0.75, 0.7, 0.7188, 0.7, 0.7188, 0.6667, 0.75, 0.7, 0.75, 0.7333, 0.7187, 0.7333, 0.7188, 0.7, 0.75, 0.7333, 0.75, 0.7667, 0.7187, 0.7667, 0.7187, 0.7333, 0.75, 0.7667, 0.75, 0.8, 0.7187, 0.8, 0.7187, 0.7667, 0.75, 0.8, 0.75, 0.8333, 0.7188, 0.8333, 0.7187, 0.8, 0.75, 0.8333, 0.75, 0.8667, 0.7188, 0.8667, 0.7188, 0.8333, 0.75, 0.8667, 0.75, 0.9, 0.7188, 0.9, 0.7188, 0.8667, 0.75, 0.9, 0.75, 0.9333, 0.7187, 0.9333, 0.7188, 0.9, 0.75, 0.9333, 0.75, 0.9667, 0.7188, 0.9667, 0.7187, 0.9333, 0.75, 0.9667, 0.75, 1.0, 0.7188, 1.0, 0.7188, 0.9667, 0.7812, 0.5, 0.7812, 0.5667, 0.75, 0.5667, 0.75, 0.5, 0.7812, 0.5667, 0.7812, 0.6, 0.75, 0.6, 0.75, 0.5667, 0.7812, 0.6, 0.7812, 0.6333, 0.75, 0.6333, 0.75, 0.6, 0.7812, 0.6333, 0.7812, 0.6667, 0.75, 0.6667, 0.75, 0.6333, 0.7812, 0.6667, 0.7813, 0.7, 0.75, 0.7, 0.75, 0.6667, 0.7813, 0.7, 0.7813, 0.7333, 0.75, 0.7333, 0.75, 0.7, 0.7813, 0.7333, 0.7813, 0.7667, 0.75, 0.7667, 0.75, 0.7333, 0.7813, 0.7667, 0.7813, 0.8, 0.75, 0.8, 0.75, 0.7667, 0.7813, 0.8, 0.7813, 0.8333, 0.75, 0.8333, 0.75, 0.8, 0.7813, 0.8333, 0.7813, 0.8667, 0.75, 0.8667, 0.75, 0.8333, 0.7813, 0.8667, 0.7812, 0.9, 0.75, 0.9, 0.75, 0.8667, 0.7812, 0.9, 0.7812, 0.9333, 0.75, 0.9333, 0.75, 0.9, 0.7812, 0.9333, 0.7812, 0.9667, 0.75, 0.9667, 0.75, 0.9333, 0.7812, 0.9667, 0.7812, 1.0, 0.75, 1.0, 0.75, 0.9667, 0.8125, 0.5, 0.8125, 0.5667, 0.7812, 0.5667, 0.7812, 0.5, 0.8125, 0.5667, 0.8125, 0.6, 0.7812, 0.6, 0.7812, 0.5667, 0.8125, 0.6, 0.8125, 0.6333, 0.7812, 0.6333, 0.7812, 0.6, 0.8125, 0.6333, 0.8125, 0.6667, 0.7812, 0.6667, 0.7812, 0.6333, 0.8125, 0.6667, 0.8125, 0.7, 0.7813, 0.7, 0.7812, 0.6667, 0.8125, 0.7, 0.8125, 0.7333, 0.7813, 0.7333, 0.7813, 0.7, 0.8125, 0.7333, 0.8125, 0.7667, 0.7813, 0.7667, 0.7813, 0.7333, 0.8125, 0.7667, 0.8125, 0.8, 0.7813, 0.8, 0.7813, 0.7667, 0.8125, 0.8, 0.8125, 0.8333, 0.7813, 0.8333, 0.7813, 0.8, 0.8125, 0.8333, 0.8125, 0.8667, 0.7813, 0.8667, 0.7813, 0.8333, 0.8125, 0.8667, 0.8125, 0.9, 0.7812, 0.9, 0.7813, 0.8667, 0.8125, 0.9, 0.8125, 0.9333, 0.7812, 0.9333, 0.7812, 0.9, 0.8125, 0.9333, 0.8125, 0.9667, 0.7812, 0.9667, 0.7812, 0.9333, 0.8125, 0.9667, 0.8125, 1.0, 0.7812, 1.0, 0.7812, 0.9667, 0.8438, 0.5, 0.8437, 0.5667, 0.8125, 0.5667, 0.8125, 0.5, 0.8437, 0.5667, 0.8438, 0.6, 0.8125, 0.6, 0.8125, 0.5667, 0.8438, 0.6, 0.8438, 0.6333, 0.8125, 0.6333, 0.8125, 0.6, 0.8438, 0.6333, 0.8438, 0.6667, 0.8125, 0.6667, 0.8125, 0.6333, 0.8438, 0.6667, 0.8438, 0.7, 0.8125, 0.7, 0.8125, 0.6667, 0.8438, 0.7, 0.8438, 0.7333, 0.8125, 0.7333, 0.8125, 0.7, 0.8438, 0.7333, 0.8438, 0.7667, 0.8125, 0.7667, 0.8125, 0.7333, 0.8438, 0.7667, 0.8438, 0.8, 0.8125, 0.8, 0.8125, 0.7667, 0.8438, 0.8, 0.8438, 0.8333, 0.8125, 0.8333, 0.8125, 0.8, 0.8438, 0.8333, 0.8438, 0.8667, 0.8125, 0.8667, 0.8125, 0.8333, 0.8438, 0.8667, 0.8438, 0.9, 0.8125, 0.9, 0.8125, 0.8667, 0.8438, 0.9, 0.8438, 0.9333, 0.8125, 0.9333, 0.8125, 0.9, 0.8438, 0.9333, 0.8438, 0.9667, 0.8125, 0.9667, 0.8125, 0.9333, 0.8438, 0.9667, 0.8438, 1.0, 0.8125, 1.0, 0.8125, 0.9667, 0.875, 0.5, 0.875, 0.5667, 0.8437, 0.5667, 0.8438, 0.5, 0.875, 0.5667, 0.875, 0.6, 0.8438, 0.6, 0.8437, 0.5667, 0.875, 0.6, 0.875, 0.6333, 0.8438, 0.6333, 0.8438, 0.6, 0.875, 0.6333, 0.875, 0.6667, 0.8438, 0.6667, 0.8438, 0.6333, 0.875, 0.6667, 0.875, 0.7, 0.8438, 0.7, 0.8438, 0.6667, 0.875, 0.7, 0.875, 0.7333, 0.8438, 0.7333, 0.8438, 0.7, 0.875, 0.7333, 0.875, 0.7667, 0.8438, 0.7667, 0.8438, 0.7333, 0.875, 0.7667, 0.875, 0.8, 0.8438, 0.8, 0.8438, 0.7667, 0.875, 0.8, 0.875, 0.8333, 0.8438, 0.8333, 0.8438, 0.8, 0.875, 0.8333, 0.875, 0.8667, 0.8438, 0.8667, 0.8438, 0.8333, 0.875, 0.8667, 0.875, 0.9, 0.8438, 0.9, 0.8438, 0.8667, 0.875, 0.9, 0.875, 0.9333, 0.8438, 0.9333, 0.8438, 0.9, 0.875, 0.9333, 0.875, 0.9667, 0.8438, 0.9667, 0.8438, 0.9333, 0.875, 0.9667, 0.875, 1.0, 0.8438, 1.0, 0.8438, 0.9667, 0.9062, 0.5, 0.9062, 0.5667, 0.875, 0.5667, 0.875, 0.5, 0.9062, 0.5667, 0.9062, 0.6, 0.875, 0.6, 0.875, 0.5667, 0.9062, 0.6, 0.9062, 0.6333, 0.875, 0.6333, 0.875, 0.6, 0.9062, 0.6333, 0.9062, 0.6667, 0.875, 0.6667, 0.875, 0.6333, 0.9062, 0.6667, 0.9062, 0.7, 0.875, 0.7, 0.875, 0.6667, 0.9062, 0.7, 0.9062, 0.7333, 0.875, 0.7333, 0.875, 0.7, 0.9062, 0.7333, 0.9062, 0.7667, 0.875, 0.7667, 0.875, 0.7333, 0.9062, 0.7667, 0.9062, 0.8, 0.875, 0.8, 0.875, 0.7667, 0.9062, 0.8, 0.9062, 0.8333, 0.875, 0.8333, 0.875, 0.8, 0.9062, 0.8333, 0.9062, 0.8667, 0.875, 0.8667, 0.875, 0.8333, 0.9062, 0.8667, 0.9062, 0.9, 0.875, 0.9, 0.875, 0.8667, 0.9062, 0.9, 0.9062, 0.9333, 0.875, 0.9333, 0.875, 0.9, 0.9062, 0.9333, 0.9062, 0.9667, 0.875, 0.9667, 0.875, 0.9333, 0.9062, 0.9667, 0.9062, 1.0, 0.875, 1.0, 0.875, 0.9667, 0.9375, 0.5, 0.9375, 0.5667, 0.9062, 0.5667, 0.9062, 0.5, 0.9375, 0.5667, 0.9375, 0.6, 0.9062, 0.6, 0.9062, 0.5667, 0.9375, 0.6, 0.9375, 0.6333, 0.9062, 0.6333, 0.9062, 0.6, 0.9375, 0.6333, 0.9375, 0.6667, 0.9062, 0.6667, 0.9062, 0.6333, 0.9375, 0.6667, 0.9375, 0.7, 0.9062, 0.7, 0.9062, 0.6667, 0.9375, 0.7, 0.9375, 0.7333, 0.9062, 0.7333, 0.9062, 0.7, 0.9375, 0.7333, 0.9375, 0.7667, 0.9062, 0.7667, 0.9062, 0.7333, 0.9375, 0.7667, 0.9375, 0.8, 0.9062, 0.8, 0.9062, 0.7667, 0.9375, 0.8, 0.9375, 0.8333, 0.9062, 0.8333, 0.9062, 0.8, 0.9375, 0.8333, 0.9375, 0.8667, 0.9062, 0.8667, 0.9062, 0.8333, 0.9375, 0.8667, 0.9375, 0.9, 0.9062, 0.9, 0.9062, 0.8667, 0.9375, 0.9, 0.9375, 0.9333, 0.9062, 0.9333, 0.9062, 0.9, 0.9375, 0.9333, 0.9375, 0.9667, 0.9062, 0.9667, 0.9062, 0.9333, 0.9375, 0.9667, 0.9375, 1.0, 0.9062, 1.0, 0.9062, 0.9667, 0.9688, 0.5, 0.9687, 0.5667, 0.9375, 0.5667, 0.9375, 0.5, 0.9687, 0.5667, 0.9688, 0.6, 0.9375, 0.6, 0.9375, 0.5667, 0.9688, 0.6, 0.9688, 0.6333, 0.9375, 0.6333, 0.9375, 0.6, 0.9688, 0.6333, 0.9688, 0.6667, 0.9375, 0.6667, 0.9375, 0.6333, 0.9688, 0.6667, 0.9688, 0.7, 0.9375, 0.7, 0.9375, 0.6667, 0.9688, 0.7, 0.9688, 0.7333, 0.9375, 0.7333, 0.9375, 0.7, 0.9688, 0.7333, 0.9688, 0.7667, 0.9375, 0.7667, 0.9375, 0.7333, 0.9688, 0.7667, 0.9688, 0.8, 0.9375, 0.8, 0.9375, 0.7667, 0.9688, 0.8, 0.9688, 0.8333, 0.9375, 0.8333, 0.9375, 0.8, 0.9688, 0.8333, 0.9688, 0.8667, 0.9375, 0.8667, 0.9375, 0.8333, 0.9688, 0.8667, 0.9688, 0.9, 0.9375, 0.9, 0.9375, 0.8667, 0.9688, 0.9, 0.9688, 0.9333, 0.9375, 0.9333, 0.9375, 0.9, 0.9688, 0.9333, 0.9688, 0.9667, 0.9375, 0.9667, 0.9375, 0.9333, 0.9688, 0.9667, 0.9688, 1.0, 0.9375, 1.0, 0.9375, 0.9667, 1.0, 0.5, 1.0, 0.5667, 0.9687, 0.5667, 0.9688, 0.5, 1.0, 0.5667, 1.0, 0.6, 0.9688, 0.6, 0.9687, 0.5667, 1.0, 0.6, 1.0, 0.6333, 0.9688, 0.6333, 0.9688, 0.6, 1.0, 0.6333, 1.0, 0.6667, 0.9688, 0.6667, 0.9688, 0.6333, 1.0, 0.6667, 1.0, 0.7, 0.9688, 0.7, 0.9688, 0.6667, 1.0, 0.7, 1.0, 0.7333, 0.9688, 0.7333, 0.9688, 0.7, 1.0, 0.7333, 1.0, 0.7667, 0.9688, 0.7667, 0.9688, 0.7333, 1.0, 0.7667, 1.0, 0.8, 0.9688, 0.8, 0.9688, 0.7667, 1.0, 0.8, 1.0, 0.8333, 0.9688, 0.8333, 0.9688, 0.8, 1.0, 0.8333, 1.0, 0.8667, 0.9688, 0.8667, 0.9688, 0.8333, 1.0, 0.8667, 1.0, 0.9, 0.9688, 0.9, 0.9688, 0.8667, 1.0, 0.9, 1.0, 0.9333, 0.9688, 0.9333, 0.9688, 0.9, 1.0, 0.9333, 1.0, 0.9667, 0.9688, 0.9667, 0.9688, 0.9333, 1.0, 0.9667, 1.0, 1.0, 0.9688, 1.0, 0.9688, 0.9667])
me_cylinder.update()

# ---- objects
ob_light = bpy.data.objects.new('Light', light_light)
ob_camera = bpy.data.objects.new('Camera', cam_camera)
ob_cylinder = bpy.data.objects.new('Cylinder', me_cylinder)

# ---- transforms, parenting, visibility, modifiers, constraints
ob_light.location = (4.076, 1.005, 5.904)
ob_light.rotation_euler = (0.6503, 0.05522, 1.866)
ob_light.lock_rotations_4d = False
ob_light.empty_display_type = 'ARROWS'
ob_light.color = (0.0, 0.0, 0.0, 0.0)
ob_light.lineart.crease_threshold = 0.0
ob_camera.location = (7.359, -6.926, 4.958)
ob_camera.rotation_euler = (1.109, 0.0, 0.8149)
ob_camera.lock_rotations_4d = False
ob_camera.empty_display_type = 'ARROWS'
ob_camera.color = (0.0, 0.0, 0.0, 0.0)
ob_camera.display_type = 'WIRE'
ob_camera.lineart.crease_threshold = 0.0
ob_cylinder.location = (0.0, 0.0, 0.0)
ob_cylinder.rotation_euler = (0.0, 1.571, 0.0)

# ---- collection membership
col_collection.objects.link(ob_light)
col_collection.objects.link(ob_camera)
col_collection.objects.link(ob_cylinder)

# ---- scene / render settings (as saved in the file)
scene.camera = ob_camera
scene.frame_start = 1; scene.frame_end = 250; scene.frame_set(1)
scene.render.engine = 'BLENDER_EEVEE_NEXT'
scene.cycles.sampling_pattern = 'TABULATED_SOBOL'
scene.view_settings.view_transform = 'Filmic'
bpy.context.view_layer.update()

